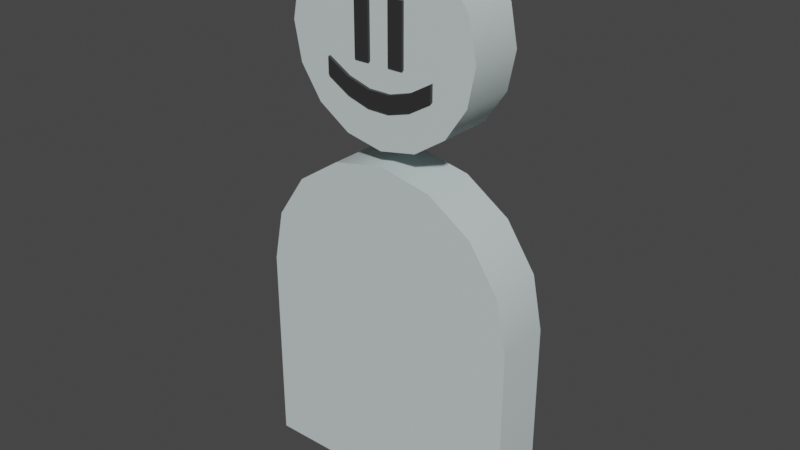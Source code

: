 # Source: DevCharacter.blend  (saved by Blender 4.0.36; exported with 4.5.12 LTS)
import bpy
from mathutils import Matrix  # noqa: F401  (used for matrix-valued properties, if any)

bpy.ops.wm.read_factory_settings(use_empty=True)
scene = bpy.context.scene
scene.name = 'Scene'

# ---- collections
col_collection = bpy.data.collections.new('Collection'); scene.collection.children.link(col_collection)

# ---- materials (node trees are filled in below, after node groups)
mat_white = bpy.data.materials.new('White')
mat_white.use_transparent_shadow = False
mat_black = bpy.data.materials.new('Black')
mat_black.use_transparent_shadow = False

# ---- node groups
ng_auto_smooth = bpy.data.node_groups.new('Auto Smooth', 'GeometryNodeTree')
_s = ng_auto_smooth.interface.new_socket(name='Geometry', in_out='OUTPUT', socket_type='NodeSocketGeometry')
_s = ng_auto_smooth.interface.new_socket(name='Geometry', in_out='INPUT', socket_type='NodeSocketGeometry')
_s = ng_auto_smooth.interface.new_socket(name='Angle', in_out='INPUT', socket_type='NodeSocketFloat')
_s.subtype = 'ANGLE'
_s.min_value = 0.0
_s.max_value = 3.142
ng_auto_smooth.is_modifier = True
_N = ng_auto_smooth.nodes; _L = ng_auto_smooth.links
n0 = _N.new('NodeGroupOutput'); n0.name = 'Group Output'; n0.location = (480, -100)
n1 = _N.new('NodeGroupInput'); n1.name = 'Group Input'; n1.location = (-420, -300)
n2 = _N.new('NodeGroupInput'); n2.name = 'Group Input.001'; n2.location = (-60, -100)
n3 = _N.new('GeometryNodeSetShadeSmooth'); n3.name = 'Set Shade Smooth'; n3.location = (120, -100)
n3.domain = 'EDGE'
n4 = _N.new('GeometryNodeSetShadeSmooth'); n4.name = 'Set Shade Smooth.001'; n4.location = (300, -100)
n5 = _N.new('GeometryNodeInputMeshEdgeAngle'); n5.name = 'Edge Angle'; n5.location = (-420, -220)
n6 = _N.new('GeometryNodeInputEdgeSmooth'); n6.name = 'Is Edge Smooth'; n6.location = (-60, -160)
n7 = _N.new('GeometryNodeInputShadeSmooth'); n7.name = 'Is Face Smooth'; n7.location = (-240, -340)
n8 = _N.new('FunctionNodeBooleanMath'); n8.name = 'Boolean Math'; n8.location = (-60, -220)
n9 = _N.new('FunctionNodeCompare'); n9.name = 'Compare'; n9.location = (-240, -180)
n9.operation = 'LESS_EQUAL'
_L.new(n5.outputs[0], n9.inputs[0])
_L.new(n4.outputs[0], n0.inputs[0])
_L.new(n1.outputs[1], n9.inputs[1])
_L.new(n9.outputs[0], n8.inputs[0])
_L.new(n7.outputs[0], n8.inputs[1])
_L.new(n2.outputs[0], n3.inputs[0])
_L.new(n6.outputs[0], n3.inputs[1])
_L.new(n3.outputs[0], n4.inputs[0])
_L.new(n8.outputs[0], n3.inputs[2])
n0.is_active_output = True

# ---- material node trees
mat_white.use_nodes = True; mat_white.node_tree.nodes.clear()
_N = mat_white.node_tree.nodes; _L = mat_white.node_tree.links
n0 = _N.new('ShaderNodeBsdfPrincipled'); n0.name = 'Principled BSDF'; n0.location = (10, 300)
n0.inputs[0].default_value = (0.5923, 0.6755, 0.6755, 1.0)
n0.inputs[3].default_value = 1.45
n1 = _N.new('ShaderNodeOutputMaterial'); n1.name = 'Material Output'; n1.location = (300, 300)
_L.new(n0.outputs[0], n1.inputs[0])
n1.is_active_output = True
mat_black.use_nodes = True; mat_black.node_tree.nodes.clear()
_N = mat_black.node_tree.nodes; _L = mat_black.node_tree.links
n0 = _N.new('ShaderNodeBsdfPrincipled'); n0.name = 'Principled BSDF'; n0.location = (10, 300)
n0.inputs[0].default_value = (0.02934, 0.02934, 0.02934, 1.0)
n0.inputs[3].default_value = 1.45
n1 = _N.new('ShaderNodeOutputMaterial'); n1.name = 'Material Output'; n1.location = (300, 300)
_L.new(n0.outputs[0], n1.inputs[0])
n1.is_active_output = True

# ---- world
world_world = bpy.data.worlds.new('World'); scene.world = world_world
world_world.use_nodes = True; world_world.node_tree.nodes.clear()
_N = world_world.node_tree.nodes; _L = world_world.node_tree.links
n0 = _N.new('ShaderNodeOutputWorld'); n0.name = 'World Output'; n0.location = (300, 300)
n1 = _N.new('ShaderNodeBackground'); n1.name = 'Background'; n1.location = (10, 300)
n1.inputs[0].default_value = (0.05088, 0.05088, 0.05088, 1.0)
_L.new(n1.outputs[0], n0.inputs[0])
n0.is_active_output = True
world_world.color = (0.05088, 0.05088, 0.05088)
world_world.use_sun_shadow = False
world_world.sun_shadow_jitter_overblur = 0.0

# ---- meshes
me_circle = bpy.data.meshes.new('Circle')
me_circle.from_pydata([(8.882e-16, -0.2, 2.5), (-0.3827, -0.2, 2.424), (-0.7071, -0.2, 2.207), (-0.9239, -0.2, 1.883), (-1.0, -0.2, 1.5), (0.9239, 0.2, 1.883), (1.0, 0.2, 1.5), (-1.0, 0.2, 1.5), (-0.9239, 0.2, 1.883), (-0.7071, 0.2, 2.207), (-0.3827, 0.2, 2.424), (8.882e-16, 0.2, 2.5), (1.0, -0.2, 1.5), (0.9239, -0.2, 1.883), (0.7071, -0.2, 2.207), (0.3827, -0.2, 2.424), (0.7071, 0.2, 2.207), (0.3827, 0.2, 2.424), (-1.0, 0.2, 0.0), (1.0, 0.2, 0.0), (-1.0, -0.2, 0.0), (1.0, -0.2, 0.0), (4.828e-09, -0.2, 4.03), (-0.2725, -0.2, 3.976), (-0.5035, -0.2, 3.822), (-0.6578, -0.2, 3.591), (-0.712, -0.2, 3.318), (0.6578, 0.2, 3.591), (-0.6578, 0.2, 3.591), (-0.5035, 0.2, 3.822), (-0.2725, 0.2, 3.976), (4.828e-09, 0.2, 4.03), (0.712, -0.2, 3.318), (0.6578, -0.2, 3.591), (0.5035, -0.2, 3.822), (0.2725, -0.2, 3.976), (0.5035, 0.2, 3.822), (0.2725, 0.2, 3.976), (4.727e-08, -0.2, 2.607), (0.2725, -0.2, 2.661), (0.5035, -0.2, 2.815), (0.6578, -0.2, 3.046), (-0.6578, 0.2, 3.046), (-0.712, 0.2, 3.319), (0.712, 0.2, 3.319), (0.6578, 0.2, 3.046), (0.5035, 0.2, 2.815), (0.2725, 0.2, 2.661), (4.727e-08, 0.2, 2.607), (-0.6578, -0.2, 3.046), (-0.5035, -0.2, 2.815), (-0.2725, -0.2, 2.661), (-0.5035, 0.2, 2.815), (-0.2725, 0.2, 2.661), (-0.1862, -0.219, 3.178), (-0.07689, -0.219, 3.178), (-0.1862, -0.219, 3.601), (-0.07689, -0.219, 3.601), (0.07689, -0.219, 3.178), (0.1862, -0.219, 3.178), (0.07689, -0.219, 3.601), (0.1862, -0.219, 3.601), (-0.4056, -0.2224, 3.028), (0.4056, -0.2224, 3.028), (-0.4056, -0.2224, 3.147), (0.4056, -0.2224, 3.147), (-0.2434, -0.2224, 2.932), (-0.08112, -0.2224, 2.884), (0.08112, -0.2224, 2.884), (0.2434, -0.2224, 2.932), (0.2434, -0.2224, 3.051), (0.08112, -0.2224, 3.003), (-0.08112, -0.2224, 3.003), (-0.2434, -0.2224, 3.051), (-0.1862, -0.1912, 3.601), (-0.1862, -0.1912, 3.178), (-0.07689, -0.1912, 3.178), (-0.07689, -0.1912, 3.601), (0.07689, -0.1912, 3.178), (0.07689, -0.1912, 3.601), (0.1862, -0.1912, 3.178), (0.1862, -0.1912, 3.601), (-0.4056, -0.1945, 3.147), (-0.4056, -0.1945, 3.028), (0.2434, -0.1945, 2.932), (0.4056, -0.1945, 3.028), (0.4056, -0.1945, 3.147), (-0.2434, -0.1945, 3.051), (-0.2434, -0.1945, 2.932), (-0.08112, -0.1945, 2.884), (0.08112, -0.1945, 2.884), (0.2434, -0.1945, 3.051), (0.08112, -0.1945, 3.003), (-0.08112, -0.1945, 3.003)], [], [(1, 2, 3, 4, 12, 13, 14, 15, 0), (10, 11, 17, 16, 5, 6, 7, 8, 9), (12, 4, 20, 21), (1, 10, 9, 2), (15, 17, 11, 0), (12, 6, 5, 13), (2, 9, 8, 3), (13, 5, 16, 14), (3, 8, 7, 4), (0, 11, 10, 1), (14, 16, 17, 15), (20, 18, 19, 21), (6, 12, 21, 19), (4, 7, 18, 20), (7, 6, 19, 18), (23, 30, 29, 24), (35, 37, 31, 22), (32, 44, 27, 33), (24, 29, 28, 25), (33, 27, 36, 34), (25, 28, 43, 26), (22, 31, 30, 23), (34, 36, 37, 35), (39, 47, 46, 40), (51, 53, 48, 38), (26, 43, 42, 49), (40, 46, 45, 41), (49, 42, 52, 50), (41, 45, 44, 32), (38, 48, 47, 39), (50, 52, 53, 51), (36, 27, 44, 45, 46, 47, 48, 53, 52, 42, 43, 28, 29, 30, 31, 37), (22, 23, 24, 25, 26, 49, 50, 51, 38, 39, 40, 41, 32, 33, 34, 35), (54, 55, 57, 56), (58, 59, 61, 60), (69, 63, 65, 70), (62, 66, 73, 64), (66, 67, 72, 73), (67, 68, 71, 72), (68, 69, 70, 71), (75, 74, 77, 76), (78, 79, 81, 80), (84, 91, 86, 85), (83, 82, 87, 88), (88, 87, 93, 89), (89, 93, 92, 90), (90, 92, 91, 84), (61, 81, 79, 60), (56, 74, 75, 54), (68, 90, 84, 69), (64, 82, 83, 62), (54, 75, 76, 55), (65, 86, 91, 70), (69, 84, 85, 63), (55, 76, 77, 57), (70, 91, 92, 71), (63, 85, 86, 65), (57, 77, 74, 56), (71, 92, 93, 72), (73, 87, 82, 64), (60, 79, 78, 58), (72, 93, 87, 73), (62, 83, 88, 66), (58, 78, 80, 59), (66, 88, 89, 67), (59, 80, 81, 61), (67, 89, 90, 68)])
me_circle.polygons.foreach_set('use_smooth', [1, 1, 1, 1, 1, 1, 1, 1, 1, 1, 1, 1, 1, 1, 1, 1, 1, 1, 1, 1, 1, 1, 1, 1, 1, 1, 1, 1, 1, 1, 1, 1, 1, 0, 0, 0, 0, 0, 0, 0, 0, 0, 0, 0, 0, 0, 0, 0, 0, 0, 0, 0, 0, 0, 0, 0, 0, 0, 0, 0, 0, 0, 0, 0, 0, 0, 0])
me_circle.polygons.foreach_set('material_index', [0, 0, 0, 0, 0, 0, 0, 0, 0, 0, 0, 0, 0, 0, 0, 0, 0, 0, 0, 0, 0, 0, 0, 0, 0, 0, 0, 0, 0, 0, 0, 0, 0, 1, 1, 1, 1, 1, 1, 1, 1, 1, 1, 1, 1, 1, 1, 1, 1, 1, 1, 1, 1, 1, 1, 1, 1, 1, 1, 1, 1, 1, 1, 1, 1, 1, 1])
_uv = me_circle.uv_layers.new(name='UVMap')
_uv.uv.foreach_set('vector', [0.0, 0.0, 0.0, 0.0, 0.0, 0.0, 0.0, 0.0, 0.0, 0.0, 0.0, 0.0, 0.0, 0.0, 0.0, 0.0, 0.0, 0.0, 0.0, 0.0, 0.0, 0.0, 0.0, 0.0, 0.0, 0.0, 0.0, 0.0, 0.0, 0.0, 0.0, 0.0, 0.0, 0.0, 0.0, 0.0, 0.0, 0.0, 0.0, 0.0, 0.0, 0.0, 0.0, 0.0, 0.0, 0.0, 0.0, 0.0, 0.0, 0.0, 0.0, 0.0, 0.0, 0.0, 0.0, 0.0, 0.0, 0.0, 0.0, 0.0, 0.0, 0.0, 0.0, 0.0, 0.0, 0.0, 0.0, 0.0, 0.0, 0.0, 0.0, 0.0, 0.0, 0.0, 0.0, 0.0, 0.0, 0.0, 0.0, 0.0, 0.0, 0.0, 0.0, 0.0, 0.0, 0.0, 0.0, 0.0, 0.0, 0.0, 0.0, 0.0, 0.0, 0.0, 0.0, 0.0, 0.0, 0.0, 0.0, 0.0, 0.0, 0.0, 0.0, 0.0, 0.0, 0.0, 0.0, 0.0, 0.0, 0.0, 0.0, 0.0, 0.0, 0.0, 0.0, 0.0, 0.0, 0.0, 0.0, 0.0, 0.0, 0.0, 0.0, 0.0, 0.0, 0.0, 0.0, 0.0, 0.0, 0.0, 0.0, 0.0, 0.0, 0.0, 0.0, 0.0, 0.0, 0.0, 0.0, 0.0, 0.0, 0.0, 0.0, 0.0, 0.0, 0.0, 0.0, 0.0, 0.0, 0.0, 0.0, 0.0, 0.0, 0.0, 0.0, 0.0, 0.0, 0.0, 0.0, 0.0, 0.0, 0.0, 0.0, 0.0, 0.0, 0.0, 0.0, 0.0, 0.0, 0.0, 0.0, 0.0, 0.0, 0.0, 0.0, 0.0, 0.0, 0.0, 0.0, 0.0, 0.0, 0.0, 0.0, 0.0, 0.0, 0.0, 0.0, 0.0, 0.0, 0.0, 0.0, 0.0, 0.0, 0.0, 0.0, 0.0, 0.0, 0.0, 0.0, 0.0, 0.0, 0.0, 0.0, 0.0, 0.0, 0.0, 0.0, 0.0, 0.0, 0.0, 0.0, 0.0, 0.0, 0.0, 0.0, 0.0, 0.0, 0.0, 0.0, 0.0, 0.0, 0.0, 0.0, 0.0, 0.0, 0.0, 0.0, 0.0, 0.0, 0.0, 0.0, 0.0, 0.0, 0.0, 0.0, 0.0, 0.0, 0.0, 0.0, 0.0, 0.0, 0.0, 0.0, 0.0, 0.0, 0.0, 0.0, 0.0, 0.0, 0.0, 0.0, 0.0, 0.0, 0.0, 0.0, 0.0, 0.0, 0.0, 0.0, 0.0, 0.0, 0.0, 0.0, 0.0, 0.0, 0.0, 0.0, 0.0, 0.0, 0.0, 0.0, 0.0, 0.0, 0.0, 0.0, 0.0, 0.0, 0.0, 0.0, 0.0, 0.0, 0.0, 0.0, 0.0, 0.0, 0.0, 0.0, 0.0, 0.0, 0.0, 0.0, 0.0, 0.0, 0.0, 0.0, 0.0, 0.0, 0.0, 0.0, 0.0, 0.0, 0.0, 0.0, 0.0, 0.0, 0.0, 0.0, 0.0, 0.0, 0.0, 0.0, 0.0, 0.0, 0.0, 0.0, 0.0, 0.0, 0.0, 0.0, 0.0, 0.0, 0.0, 0.0, 0.0, 0.0, 0.0, 0.0, 0.0, 0.0, 0.0, 0.0, 0.0, 0.0, 0.0, 1.0, 0.0, 1.0, 1.0, 0.0, 1.0, 0.0, 0.0, 1.0, 0.0, 1.0, 1.0, 0.0, 1.0, 0.8, 0.0, 1.0, 0.0, 1.0, 1.0, 0.8, 1.0, 0.0, 0.0, 0.2, 0.0, 0.2, 1.0, 0.0, 1.0, 0.2, 0.0, 0.4, 0.0, 0.4, 1.0, 0.2, 1.0, 0.4, 0.0, 0.6, 0.0, 0.6, 1.0, 0.4, 1.0, 0.6, 0.0, 0.8, 0.0, 0.8, 1.0, 0.6, 1.0, 0.0, 0.0, 0.0, 1.0, 1.0, 1.0, 1.0, 0.0, 0.0, 0.0, 0.0, 1.0, 1.0, 1.0, 1.0, 0.0, 0.8, 0.0, 0.8, 1.0, 1.0, 1.0, 1.0, 0.0, 0.0, 0.0, 0.0, 1.0, 0.2, 1.0, 0.2, 0.0, 0.2, 0.0, 0.2, 1.0, 0.4, 1.0, 0.4, 0.0, 0.4, 0.0, 0.4, 1.0, 0.6, 1.0, 0.6, 0.0, 0.6, 0.0, 0.6, 1.0, 0.8, 1.0, 0.8, 0.0, 1.0, 1.0, 1.0, 1.0, 0.0, 1.0, 0.0, 1.0, 0.0, 1.0, 0.0, 1.0, 0.0, 0.0, 0.0, 0.0, 0.6, 0.0, 0.6, 0.0, 0.8, 0.0, 0.8, 0.0, 0.0, 1.0, 0.0, 1.0, 0.0, 0.0, 0.0, 0.0, 0.0, 0.0, 0.0, 0.0, 1.0, 0.0, 1.0, 0.0, 1.0, 1.0, 1.0, 1.0, 0.8, 1.0, 0.8, 1.0, 0.8, 0.0, 0.8, 0.0, 1.0, 0.0, 1.0, 0.0, 1.0, 0.0, 1.0, 0.0, 1.0, 1.0, 1.0, 1.0, 0.8, 1.0, 0.8, 1.0, 0.6, 1.0, 0.6, 1.0, 1.0, 0.0, 1.0, 0.0, 1.0, 1.0, 1.0, 1.0, 1.0, 1.0, 1.0, 1.0, 0.0, 1.0, 0.0, 1.0, 0.6, 1.0, 0.6, 1.0, 0.4, 1.0, 0.4, 1.0, 0.2, 1.0, 0.2, 1.0, 0.0, 1.0, 0.0, 1.0, 0.0, 1.0, 0.0, 1.0, 0.0, 0.0, 0.0, 0.0, 0.4, 1.0, 0.4, 1.0, 0.2, 1.0, 0.2, 1.0, 0.0, 0.0, 0.0, 0.0, 0.2, 0.0, 0.2, 0.0, 0.0, 0.0, 0.0, 0.0, 1.0, 0.0, 1.0, 0.0, 0.2, 0.0, 0.2, 0.0, 0.4, 0.0, 0.4, 0.0, 1.0, 0.0, 1.0, 0.0, 1.0, 1.0, 1.0, 1.0, 0.4, 0.0, 0.4, 0.0, 0.6, 0.0, 0.6, 0.0])
me_circle.materials.append(mat_white)
me_circle.materials.append(mat_black)
me_circle.update()

# ---- objects
ob_devcharacter = bpy.data.objects.new('DevCharacter', me_circle)

# ---- transforms, parenting, visibility, modifiers, constraints
ob_devcharacter.location = (0.0, 0.0, 0.0)
_m = ob_devcharacter.modifiers.new('Auto Smooth', 'NODES')
_m.node_group = ng_auto_smooth
_gi = [s.identifier for s in ng_auto_smooth.interface.items_tree if s.item_type == 'SOCKET' and s.in_out == 'INPUT']
_m[_gi[1]] = 0.5236  # Angle

# ---- collection membership
col_collection.objects.link(ob_devcharacter)

# ---- scene / render settings (as saved in the file)
scene.frame_start = 0; scene.frame_end = 100; scene.frame_set(57)
scene.render.engine = 'BLENDER_EEVEE_NEXT'
scene.render.fps = 30
scene.cycles.use_denoising = False
scene.cycles.sampling_pattern = 'TABULATED_SOBOL'
scene.view_settings.view_transform = 'Filmic'
bpy.context.view_layer.update()

# ---- added for rendering (the .blend has no active camera and no usable light): camera, sun
cam_auto = bpy.data.cameras.new('AutoCamera')
cam_auto.lens = 50.0
cam_auto.sensor_width = 36.0
cam_auto.clip_end = 1000.0
ob_auto_camera = bpy.data.objects.new('AutoCamera', cam_auto)
scene.collection.objects.link(ob_auto_camera)
ob_auto_camera.location = (4.18109, -5.02849, 5.36)
ob_auto_camera.rotation_euler = (1.09748, -7.21219e-08, 0.694738)
scene.camera = ob_auto_camera
light_auto_sun = bpy.data.lights.new('AutoSun', 'SUN')
light_auto_sun.energy = 3.0
light_auto_sun.angle = 0.0523599
ob_auto_sun = bpy.data.objects.new('AutoSun', light_auto_sun)
scene.collection.objects.link(ob_auto_sun)
ob_auto_sun.rotation_euler = (0.872665, 0.174533, 0.523599)
bpy.context.view_layer.update()
